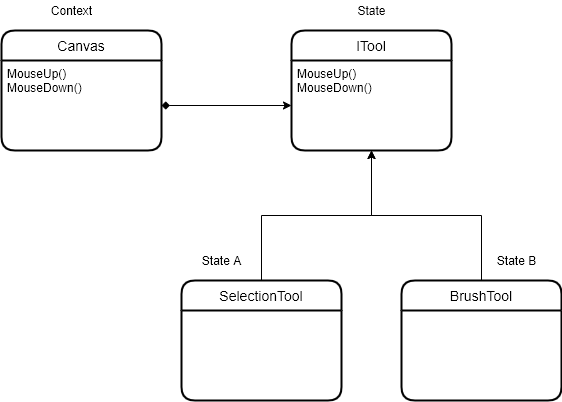

The diagram above was exported from draw.io. Its source (the exported page's mxGraphModel, read from the mxfile embedded in the PNG):
<mxGraphModel dx="868" dy="534" grid="1" gridSize="10" guides="1" tooltips="1" connect="1" arrows="1" fold="1" page="1" pageScale="1" pageWidth="850" pageHeight="1100" math="0" shadow="0">
  <root>
    <mxCell id="0" />
    <mxCell id="1" parent="0" />
    <mxCell id="Md02-qY1E1iCoCimXvMe-1" value="Canvas" style="swimlane;childLayout=stackLayout;horizontal=1;startSize=30;horizontalStack=0;rounded=1;fontSize=14;fontStyle=0;strokeWidth=2;resizeParent=0;resizeLast=1;shadow=0;dashed=0;align=center;" vertex="1" parent="1">
      <mxGeometry x="40" y="60" width="160" height="120" as="geometry" />
    </mxCell>
    <mxCell id="Md02-qY1E1iCoCimXvMe-2" value="MouseUp()&#10;MouseDown()" style="align=left;strokeColor=none;fillColor=none;spacingLeft=4;fontSize=12;verticalAlign=top;resizable=0;rotatable=0;part=1;" vertex="1" parent="Md02-qY1E1iCoCimXvMe-1">
      <mxGeometry y="30" width="160" height="90" as="geometry" />
    </mxCell>
    <mxCell id="Md02-qY1E1iCoCimXvMe-4" value="ITool" style="swimlane;childLayout=stackLayout;horizontal=1;startSize=30;horizontalStack=0;rounded=1;fontSize=14;fontStyle=0;strokeWidth=2;resizeParent=0;resizeLast=1;shadow=0;dashed=0;align=center;" vertex="1" parent="1">
      <mxGeometry x="330" y="60" width="160" height="120" as="geometry" />
    </mxCell>
    <mxCell id="Md02-qY1E1iCoCimXvMe-5" value="MouseUp()&#10;MouseDown()" style="align=left;strokeColor=none;fillColor=none;spacingLeft=4;fontSize=12;verticalAlign=top;resizable=0;rotatable=0;part=1;" vertex="1" parent="Md02-qY1E1iCoCimXvMe-4">
      <mxGeometry y="30" width="160" height="90" as="geometry" />
    </mxCell>
    <mxCell id="Md02-qY1E1iCoCimXvMe-6" style="edgeStyle=orthogonalEdgeStyle;rounded=0;orthogonalLoop=1;jettySize=auto;html=1;exitX=1;exitY=0.5;exitDx=0;exitDy=0;entryX=0;entryY=0.5;entryDx=0;entryDy=0;startArrow=diamond;startFill=1;" edge="1" parent="1" source="Md02-qY1E1iCoCimXvMe-2" target="Md02-qY1E1iCoCimXvMe-5">
      <mxGeometry relative="1" as="geometry" />
    </mxCell>
    <mxCell id="Md02-qY1E1iCoCimXvMe-11" style="edgeStyle=orthogonalEdgeStyle;rounded=0;orthogonalLoop=1;jettySize=auto;html=1;exitX=0.5;exitY=0;exitDx=0;exitDy=0;startArrow=none;startFill=0;" edge="1" parent="1" source="Md02-qY1E1iCoCimXvMe-7">
      <mxGeometry relative="1" as="geometry">
        <mxPoint x="410" y="180" as="targetPoint" />
      </mxGeometry>
    </mxCell>
    <mxCell id="Md02-qY1E1iCoCimXvMe-7" value="SelectionTool" style="swimlane;childLayout=stackLayout;horizontal=1;startSize=30;horizontalStack=0;rounded=1;fontSize=14;fontStyle=0;strokeWidth=2;resizeParent=0;resizeLast=1;shadow=0;dashed=0;align=center;" vertex="1" parent="1">
      <mxGeometry x="220" y="310" width="160" height="120" as="geometry" />
    </mxCell>
    <mxCell id="Md02-qY1E1iCoCimXvMe-10" style="edgeStyle=orthogonalEdgeStyle;rounded=0;orthogonalLoop=1;jettySize=auto;html=1;exitX=0.5;exitY=0;exitDx=0;exitDy=0;entryX=0.5;entryY=1;entryDx=0;entryDy=0;startArrow=none;startFill=0;" edge="1" parent="1" source="Md02-qY1E1iCoCimXvMe-9" target="Md02-qY1E1iCoCimXvMe-5">
      <mxGeometry relative="1" as="geometry" />
    </mxCell>
    <mxCell id="Md02-qY1E1iCoCimXvMe-9" value="BrushTool" style="swimlane;childLayout=stackLayout;horizontal=1;startSize=30;horizontalStack=0;rounded=1;fontSize=14;fontStyle=0;strokeWidth=2;resizeParent=0;resizeLast=1;shadow=0;dashed=0;align=center;" vertex="1" parent="1">
      <mxGeometry x="440" y="310" width="160" height="120" as="geometry" />
    </mxCell>
    <mxCell id="Md02-qY1E1iCoCimXvMe-12" value="Context" style="text;html=1;align=center;verticalAlign=middle;resizable=0;points=[];autosize=1;" vertex="1" parent="1">
      <mxGeometry x="80" y="30" width="60" height="20" as="geometry" />
    </mxCell>
    <mxCell id="Md02-qY1E1iCoCimXvMe-13" value="State" style="text;html=1;align=center;verticalAlign=middle;resizable=0;points=[];autosize=1;" vertex="1" parent="1">
      <mxGeometry x="390" y="30" width="40" height="20" as="geometry" />
    </mxCell>
    <mxCell id="Md02-qY1E1iCoCimXvMe-14" value="State A" style="text;html=1;align=center;verticalAlign=middle;resizable=0;points=[];autosize=1;" vertex="1" parent="1">
      <mxGeometry x="235" y="280" width="50" height="20" as="geometry" />
    </mxCell>
    <mxCell id="Md02-qY1E1iCoCimXvMe-15" value="State B" style="text;html=1;align=center;verticalAlign=middle;resizable=0;points=[];autosize=1;" vertex="1" parent="1">
      <mxGeometry x="530" y="280" width="50" height="20" as="geometry" />
    </mxCell>
  </root>
</mxGraphModel>